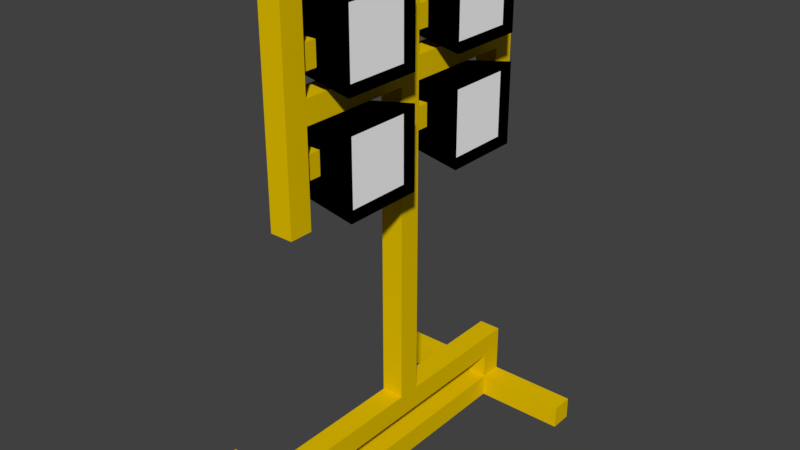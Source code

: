 # Source: WorkLamp.blend  (saved by Blender 2.79.0; exported with 4.5.12 LTS)
import bpy
from mathutils import Matrix  # noqa: F401  (used for matrix-valued properties, if any)

bpy.ops.wm.read_factory_settings(use_empty=True)
scene = bpy.context.scene
scene.name = 'Scene'

# ---- collections
col_collection_1 = bpy.data.collections.new('Collection 1'); scene.collection.children.link(col_collection_1)

# ---- materials (node trees are filled in below, after node groups)
mat_material_001 = bpy.data.materials.new('Material.001')
mat_material_001.alpha_threshold = 0.0
mat_material_001.use_transparent_shadow = False
mat_material_001.diffuse_color = (0.8, 0.5419, 0.0, 1.0)
mat_material_001.roughness = 0.5
mat_material_002 = bpy.data.materials.new('Material.002')
mat_material_002.alpha_threshold = 0.0
mat_material_002.use_transparent_shadow = False
mat_material_002.diffuse_color = (0.0, 0.0, 0.0, 1.0)
mat_material_002.roughness = 0.5
mat_material_003 = bpy.data.materials.new('Material.003')
mat_material_003.alpha_threshold = 0.0
mat_material_003.use_transparent_shadow = False
mat_material_003.diffuse_color = (1.0, 1.0, 1.0, 1.0)
mat_material_003.roughness = 0.5

# ---- material node trees

# ---- world
world_world = bpy.data.worlds.new('World'); scene.world = world_world
world_world.color = (0.05088, 0.05088, 0.05088)
world_world.use_sun_shadow = False
world_world.sun_shadow_jitter_overblur = 0.0
world_world.cycles.sampling_method = 'MANUAL'

# ---- meshes
me_cube_001 = bpy.data.meshes.new('Cube.001')
me_cube_001.from_pydata([(-0.05, -0.5605, -0.05), (-0.05, -0.5605, 0.05), (-0.05, 0.5605, -0.05), (-0.05, 0.5605, 0.05), (0.05, -0.5605, -0.05), (0.05, -0.5605, 0.05), (0.05, 0.5605, -0.05), (0.05, 0.5605, 0.05), (-0.05, -0.6605, -0.05), (-0.05, -0.6605, 0.05), (0.05, -0.6605, 0.05), (0.05, -0.6605, -0.05), (-0.05, 0.6605, 0.05), (-0.05, 0.6605, -0.05), (0.05, 0.6605, -0.05), (0.05, 0.6605, 0.05), (0.45, 0.5605, 0.05), (0.45, 0.5605, -0.05), (0.45, 0.6605, 0.05), (0.45, 0.6605, -0.05), (-0.45, 0.5605, 0.05), (-0.45, 0.5605, -0.05), (-0.45, 0.6605, 0.05), (-0.45, 0.6605, -0.05), (-0.45, -0.5605, -0.05), (-0.45, -0.5605, 0.05), (-0.45, -0.6605, -0.05), (-0.45, -0.6605, 0.05), (0.45, -0.5605, 0.05), (0.45, -0.5605, -0.05), (0.45, -0.6605, 0.05), (0.45, -0.6605, -0.05), (-0.05, 0.5605, 0.1675), (0.05, 0.5605, 0.1675), (0.05, -0.5605, 0.1675), (-0.05, -0.5605, 0.1675), (0.05, -0.6605, 0.1675), (-0.05, -0.6605, 0.1675), (-0.05, 0.6605, 0.1675), (0.05, 0.6605, 0.1675), (-0.05, 0.5605, 0.2675), (0.05, 0.5605, 0.2675), (0.05, -0.5605, 0.2675), (-0.05, -0.5605, 0.2675), (0.05, -0.6605, 0.2675), (-0.05, -0.6605, 0.2675), (-0.05, 0.6605, 0.2675), (0.05, 0.6605, 0.2675), (-0.05, -0.05, 0.1675), (-0.05, -0.05, 0.2675), (-0.05, 0.05, 0.1675), (-0.05, 0.05, 0.2675), (0.05, -0.05, 0.1675), (0.05, -0.05, 0.2675), (0.05, 0.05, 0.1675), (0.05, 0.05, 0.2675), (-0.05, -0.05, 1.661), (-0.05, 0.05, 1.661), (0.05, 0.05, 1.661), (0.05, -0.05, 1.661), (-0.05, -0.05, 1.761), (-0.05, 0.05, 1.761), (0.05, 0.05, 1.761), (0.05, -0.05, 1.761), (0.05, -0.55, 1.661), (-0.05, -0.55, 1.661), (0.05, -0.55, 1.761), (-0.05, -0.55, 1.761), (-0.05, 0.55, 1.661), (0.05, 0.55, 1.661), (-0.05, 0.55, 1.761), (0.05, 0.55, 1.761), (0.05, -0.65, 1.661), (-0.05, -0.65, 1.661), (0.05, -0.65, 1.761), (-0.05, -0.65, 1.761), (-0.05, 0.65, 1.661), (0.05, 0.65, 1.661), (-0.05, 0.65, 1.761), (0.05, 0.65, 1.761), (-0.05, 0.55, 2.161), (0.05, 0.55, 2.161), (-0.05, 0.65, 2.161), (0.05, 0.65, 2.161), (0.05, -0.55, 2.161), (-0.05, -0.55, 2.161), (0.05, -0.65, 2.161), (-0.05, -0.65, 2.161), (0.05, -0.55, 1.261), (-0.05, -0.55, 1.261), (0.05, -0.65, 1.261), (-0.05, -0.65, 1.261), (-0.05, 0.55, 1.261), (0.05, 0.55, 1.261), (-0.05, 0.65, 1.261), (0.05, 0.65, 1.261), (0.1512, 0.4398, 1.616), (0.1512, 0.4398, 1.336), (0.1512, 0.1602, 1.336), (0.1512, 0.1602, 1.616), (0.1512, 0.1602, 2.083), (0.1512, 0.1602, 1.804), (0.1512, 0.4398, 1.804), (0.1512, 0.4398, 2.083), (-0.1747, 0.1253, 1.367), (-0.1747, 0.1253, 1.585), (-0.1747, 0.4747, 1.367), (-0.1747, 0.4747, 1.585), (0.1747, 0.1253, 1.301), (0.1747, 0.1253, 1.651), (0.1747, 0.4747, 1.301), (0.1747, 0.4747, 1.651), (0.1747, 0.4747, 2.118), (0.1747, 0.4747, 1.769), (0.1747, 0.1253, 2.118), (0.1747, 0.1253, 1.769), (-0.1747, 0.4747, 2.052), (-0.1747, 0.4747, 1.835), (-0.1747, 0.1253, 2.052), (-0.1747, 0.1253, 1.835), (-0.1747, -0.4747, 1.835), (-0.1747, -0.4747, 2.052), (-0.1747, -0.1253, 1.835), (-0.1747, -0.1253, 2.052), (0.1747, -0.4747, 1.769), (0.1747, -0.4747, 2.118), (0.1747, -0.1253, 1.769), (0.1747, -0.1253, 2.118), (-0.05, -0.05, 2.161), (-0.05, 0.05, 2.161), (0.05, 0.05, 2.161), (0.05, -0.05, 2.161), (0.03133, 0.5893, 1.546), (0.03133, 0.5893, 1.446), (0.03133, -0.5893, 1.546), (0.03133, -0.5893, 1.446), (-0.03133, 0.5893, 1.546), (-0.03133, 0.5893, 1.446), (-0.03133, -0.5893, 1.546), (-0.03133, -0.5893, 1.446), (0.03133, 0.5893, 1.946), (0.03133, 0.5893, 1.846), (0.03133, -0.5893, 1.946), (0.03133, -0.5893, 1.846), (-0.03133, 0.5893, 1.946), (-0.03133, 0.5893, 1.846), (-0.03133, -0.5893, 1.946), (-0.03133, -0.5893, 1.846), (0.1512, -0.1602, 2.083), (0.1512, -0.1602, 1.804), (0.1512, -0.4398, 1.804), (0.1512, -0.4398, 2.083), (-0.1747, -0.4747, 1.367), (-0.1747, -0.4747, 1.585), (-0.1747, -0.1253, 1.367), (-0.1747, -0.1253, 1.585), (0.1747, -0.4747, 1.301), (0.1747, -0.4747, 1.651), (0.1747, -0.1253, 1.301), (0.1747, -0.1253, 1.651), (0.1512, -0.1602, 1.616), (0.1512, -0.1602, 1.336), (0.1512, -0.4398, 1.336), (0.1512, -0.4398, 1.616)], [], [(0, 1, 3, 2), (12, 3, 32, 38), (6, 7, 5, 4), (0, 8, 26, 24), (2, 6, 4, 0), (7, 3, 1, 5), (11, 10, 9, 8), (0, 4, 11, 8), (3, 7, 33, 32), (5, 10, 30, 28), (13, 12, 15, 14), (2, 3, 20, 21), (6, 14, 19, 17), (6, 2, 13, 14), (16, 17, 19, 18), (14, 15, 18, 19), (7, 6, 17, 16), (15, 7, 16, 18), (21, 20, 22, 23), (3, 12, 22, 20), (13, 2, 21, 23), (12, 13, 23, 22), (25, 24, 26, 27), (1, 0, 24, 25), (8, 9, 27, 26), (9, 1, 25, 27), (29, 28, 30, 31), (10, 11, 31, 30), (4, 5, 28, 29), (11, 4, 29, 31), (38, 32, 40, 46), (40, 51, 55, 41), (10, 5, 34, 36), (1, 9, 37, 35), (9, 10, 36, 37), (7, 15, 39, 33), (15, 12, 38, 39), (5, 1, 35, 34), (40, 41, 47, 46), (42, 43, 45, 44), (39, 38, 46, 47), (35, 37, 45, 43), (42, 53, 49, 43), (33, 39, 47, 41), (36, 34, 42, 44), (37, 36, 44, 45), (48, 49, 51, 50), (32, 50, 51, 40), (54, 55, 53, 52), (34, 52, 53, 42), (50, 54, 52, 48), (53, 55, 58, 59), (41, 55, 54, 33), (33, 54, 50, 32), (43, 49, 48, 35), (35, 48, 52, 34), (56, 59, 64, 65), (51, 49, 56, 57), (49, 53, 59, 56), (55, 51, 57, 58), (63, 62, 130, 131), (57, 61, 70, 68), (59, 58, 62, 63), (57, 56, 60, 61), (67, 65, 73, 75), (59, 63, 66, 64), (60, 56, 65, 67), (63, 60, 67, 66), (70, 71, 81, 80), (58, 57, 68, 69), (62, 58, 69, 71), (61, 62, 71, 70), (73, 72, 74, 75), (66, 67, 85, 84), (64, 66, 74, 72), (73, 65, 89, 91), (77, 76, 78, 79), (68, 70, 78, 76), (77, 69, 93, 95), (71, 69, 77, 79), (80, 81, 83, 82), (78, 70, 80, 82), (79, 78, 82, 83), (71, 79, 83, 81), (84, 85, 87, 86), (67, 75, 87, 85), (75, 74, 86, 87), (74, 66, 84, 86), (89, 88, 90, 91), (72, 73, 91, 90), (64, 72, 90, 88), (65, 64, 88, 89), (93, 92, 94, 95), (69, 68, 92, 93), (68, 76, 94, 92), (76, 77, 95, 94), (110, 111, 96, 97), (113, 112, 103, 102), (102, 103, 100, 101), (115, 113, 102, 101), (97, 96, 99, 98), (114, 115, 101, 100), (104, 105, 107, 106), (109, 108, 98, 99), (108, 110, 97, 98), (106, 107, 111, 110), (108, 109, 105, 104), (106, 110, 108, 104), (117, 113, 115, 119), (117, 116, 112, 113), (119, 118, 116, 117), (115, 114, 118, 119), (112, 116, 118, 114), (112, 114, 100, 103), (120, 121, 123, 122), (122, 123, 127, 126), (127, 125, 151, 148), (124, 125, 121, 120), (122, 126, 124, 120), (127, 123, 121, 125), (130, 129, 128, 131), (61, 60, 128, 129), (60, 63, 131, 128), (62, 61, 129, 130), (137, 133, 135, 139), (137, 136, 132, 133), (139, 138, 136, 137), (135, 134, 138, 139), (132, 136, 138, 134), (133, 132, 134, 135), (145, 141, 143, 147), (145, 144, 140, 141), (147, 146, 144, 145), (143, 142, 146, 147), (140, 144, 146, 142), (141, 140, 142, 143), (149, 148, 151, 150), (126, 127, 148, 149), (125, 124, 150, 151), (124, 126, 149, 150), (111, 107, 105, 109), (111, 109, 99, 96), (152, 153, 155, 154), (154, 155, 159, 158), (159, 157, 163, 160), (156, 157, 153, 152), (154, 158, 156, 152), (159, 155, 153, 157), (161, 160, 163, 162), (158, 159, 160, 161), (157, 156, 162, 163), (156, 158, 161, 162)])
me_cube_001.polygons.foreach_set('material_index', [0, 0, 0, 0, 0, 0, 0, 0, 0, 0, 0, 0, 0, 0, 0, 0, 0, 0, 0, 0, 0, 0, 0, 0, 0, 0, 0, 0, 0, 0, 0, 0, 0, 0, 0, 0, 0, 0, 0, 0, 0, 0, 0, 0, 0, 0, 0, 0, 0, 0, 0, 0, 0, 0, 0, 0, 0, 0, 0, 0, 0, 0, 0, 0, 0, 0, 0, 0, 0, 0, 0, 0, 0, 0, 0, 0, 0, 0, 0, 0, 0, 0, 0, 0, 0, 0, 0, 0, 0, 0, 0, 0, 0, 0, 0, 0, 1, 1, 2, 1, 2, 1, 1, 1, 1, 1, 1, 1, 1, 1, 1, 1, 1, 1, 1, 1, 1, 1, 1, 1, 0, 0, 0, 0, 0, 0, 0, 0, 0, 0, 0, 0, 0, 0, 0, 0, 2, 1, 1, 1, 1, 1, 1, 1, 1, 1, 1, 1, 2, 1, 1, 1])
me_cube_001.materials.append(mat_material_001)
me_cube_001.materials.append(mat_material_002)
me_cube_001.materials.append(mat_material_003)
me_cube_001.use_remesh_preserve_volume = False
me_cube_001.use_remesh_preserve_attributes = False
me_cube_001.use_mirror_vertex_groups = False
me_cube_001.update()

# ---- objects
ob_cube = bpy.data.objects.new('Cube', me_cube_001)

# ---- transforms, parenting, visibility, modifiers, constraints
ob_cube.location = (0.0, 0.0, 0.0)
ob_cube.lineart.crease_threshold = 0.0

# ---- collection membership
col_collection_1.objects.link(ob_cube)

# ---- scene / render settings (as saved in the file)
scene.frame_start = 1; scene.frame_end = 250; scene.frame_set(1)
scene.render.engine = 'BLENDER_EEVEE_NEXT'
scene.render.resolution_percentage = 50
scene.render.dither_intensity = 0.0
scene.cycles.use_denoising = False
scene.cycles.samples = 128
scene.cycles.sampling_pattern = 'TABULATED_SOBOL'
scene.cycles.use_adaptive_sampling = False
scene.cycles.use_light_tree = False
scene.cycles.blur_glossy = 0.0
scene.cycles.sample_clamp_indirect = 0.0
scene.view_settings.view_transform = 'Standard'
bpy.context.view_layer.update()

# ---- added for rendering (the .blend has no active camera and no usable light): camera, sun
cam_auto = bpy.data.cameras.new('AutoCamera')
cam_auto.lens = 50.0
cam_auto.sensor_width = 36.0
cam_auto.clip_end = 1000.0
ob_auto_camera = bpy.data.objects.new('AutoCamera', cam_auto)
scene.collection.objects.link(ob_auto_camera)
ob_auto_camera.location = (2.52414, -3.02897, 3.07473)
ob_auto_camera.rotation_euler = (1.09748, -7.21219e-08, 0.694738)
scene.camera = ob_auto_camera
light_auto_sun = bpy.data.lights.new('AutoSun', 'SUN')
light_auto_sun.energy = 3.0
light_auto_sun.angle = 0.0523599
ob_auto_sun = bpy.data.objects.new('AutoSun', light_auto_sun)
scene.collection.objects.link(ob_auto_sun)
ob_auto_sun.rotation_euler = (0.872665, 0.174533, 0.523599)
bpy.context.view_layer.update()

